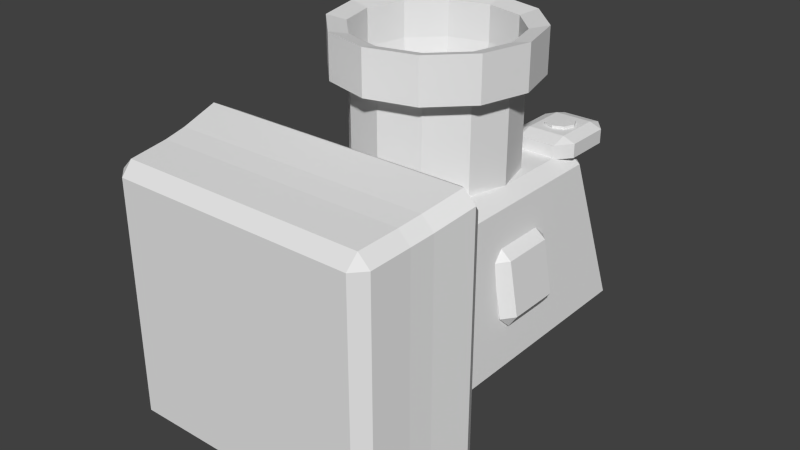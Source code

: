 # Source: bomber.blend  (saved by Blender 2.68.0; exported with 4.5.12 LTS)
import bpy
from mathutils import Matrix  # noqa: F401  (used for matrix-valued properties, if any)

bpy.ops.wm.read_factory_settings(use_empty=True)
scene = bpy.context.scene
scene.name = 'Scene'

# ---- collections
col_collection_1 = bpy.data.collections.new('Collection 1'); scene.collection.children.link(col_collection_1)

# ---- materials (node trees are filled in below, after node groups)
mat_nonerobot2 = bpy.data.materials.new('Nonerobot2')
mat_nonerobot2.alpha_threshold = 0.0
mat_nonerobot2.use_transparent_shadow = False
mat_nonerobot2.roughness = 0.5
mat_nonerobot2.line_color = (0.0, 0.0, 0.0, 1.0)

# ---- material node trees

# ---- world
world_world = bpy.data.worlds.new('World'); scene.world = world_world
world_world.color = (0.05088, 0.05088, 0.05088)
world_world.use_sun_shadow = False
world_world.sun_shadow_jitter_overblur = 0.0
world_world.cycles.sampling_method = 'MANUAL'
world_world.cycles.sample_map_resolution = 256
world_world.light_settings.distance = 5.0

# ---- meshes
me_cylinder = bpy.data.meshes.new('Cylinder')
me_cylinder.from_pydata([(-0.009732, 0.05, 0.223), (-0.009732, 0.05, 0.211), (-0.04509, 0.03536, 0.223), (-0.04509, 0.03536, 0.211), (-0.05973, 0.0, 0.223), (-0.05973, 0.0, 0.211), (-0.04509, -0.03536, 0.223), (-0.04509, -0.03536, 0.211), (-0.009732, -0.05, 0.223), (-0.009732, -0.05, 0.211), (0.02562, -0.03536, 0.223), (0.02562, -0.03536, 0.211), (0.04027, 0.0, 0.223), (0.04027, 0.0, 0.211), (0.02562, 0.03536, 0.223), (0.02562, 0.03536, 0.211), (-0.4097, 0.05, 0.223), (-0.4097, 0.05, 0.211), (-0.4451, 0.03536, 0.223), (-0.4451, 0.03536, 0.211), (-0.4597, 0.0, 0.223), (-0.4597, 0.0, 0.211), (-0.4451, -0.03536, 0.223), (-0.4451, -0.03536, 0.211), (-0.4097, -0.05, 0.223), (-0.4097, -0.05, 0.211), (-0.3744, -0.03536, 0.223), (-0.3744, -0.03536, 0.211), (-0.3597, 0.0, 0.223), (-0.3597, 0.0, 0.211), (-0.3744, 0.03536, 0.223), (-0.3744, 0.03536, 0.211), (-0.3057, -0.08036, 0.1976), (-0.3473, -0.08036, 0.2132), (-0.3473, -0.1324, 0.1976), (-0.3057, 0.07564, 0.1976), (-0.3473, 0.1276, 0.1976), (-0.3473, 0.07564, 0.2132), (-0.4721, 0.1276, 0.1976), (-0.5137, 0.07564, 0.1976), (-0.4721, 0.07564, 0.2132), (-0.5137, -0.08036, 0.1976), (-0.4721, -0.1324, 0.1976), (-0.4721, -0.08036, 0.2132), (-0.3473, -0.1324, 0.1508), (-0.3473, -0.08036, 0.1352), (-0.3057, -0.08036, 0.1508), (-0.3057, 0.07564, 0.1508), (-0.3473, 0.07564, 0.1352), (-0.3473, 0.1276, 0.1508), (-0.4721, 0.1276, 0.1508), (-0.4721, 0.07564, 0.1352), (-0.5137, 0.07564, 0.1508), (-0.5137, -0.08036, 0.1508), (-0.4721, -0.08036, 0.1352), (-0.4721, -0.1324, 0.1508), (0.09427, -0.08036, 0.1976), (0.05267, -0.08036, 0.2132), (0.05267, -0.1324, 0.1976), (0.09427, 0.07564, 0.1976), (0.05267, 0.1276, 0.1976), (0.05267, 0.07564, 0.2132), (-0.07213, 0.1276, 0.1976), (-0.1137, 0.07564, 0.1976), (-0.07213, 0.07564, 0.2132), (-0.1137, -0.08036, 0.1976), (-0.07213, -0.1324, 0.1976), (-0.07213, -0.08036, 0.2132), (0.05267, -0.1324, 0.1508), (0.05267, -0.08036, 0.1352), (0.09427, -0.08036, 0.1508), (0.09427, 0.07564, 0.1508), (0.05267, 0.07564, 0.1352), (0.05267, 0.1276, 0.1508), (-0.07213, 0.1276, 0.1508), (-0.07213, 0.07564, 0.1352), (-0.1137, 0.07564, 0.1508), (-0.1137, -0.08036, 0.1508), (-0.07213, -0.08036, 0.1352), (-0.07213, -0.1324, 0.1508), (-0.2097, -0.1241, 0.004343), (-0.3417, -0.1594, 0.004343), (-0.4383, -0.256, 0.004343), (-0.4737, -0.388, 0.004343), (-0.4383, -0.5199, 0.004343), (-0.3417, -0.6165, 0.004343), (-0.2097, -0.6519, 0.004343), (-0.07777, -0.6165, 0.004343), (0.01883, -0.5199, 0.004343), (0.05419, -0.388, 0.004343), (0.01883, -0.256, 0.004343), (-0.07777, -0.1594, 0.004343), (-0.2097, -0.1241, 0.5878), (-0.3417, -0.1594, 0.5878), (-0.4383, -0.256, 0.5878), (-0.4737, -0.388, 0.5878), (-0.4383, -0.5199, 0.5878), (-0.3417, -0.6165, 0.5878), (-0.2097, -0.6519, 0.5878), (-0.07777, -0.6165, 0.5878), (0.01883, -0.5199, 0.5878), (0.05419, -0.388, 0.5878), (0.01883, -0.256, 0.5878), (-0.07777, -0.1594, 0.5878), (-0.2097, -0.1241, 0.4696), (-0.3417, -0.1594, 0.4696), (-0.4383, -0.256, 0.4696), (-0.4737, -0.388, 0.4696), (-0.4383, -0.5199, 0.4696), (-0.3417, -0.6165, 0.4696), (-0.2097, -0.6519, 0.4696), (-0.07777, -0.6165, 0.4696), (0.01883, -0.5199, 0.4696), (0.05419, -0.388, 0.4696), (0.01883, -0.256, 0.4696), (-0.07777, -0.1594, 0.4696), (-0.2097, -0.06295, 0.6015), (-0.3722, -0.1065, 0.6015), (-0.4912, -0.2255, 0.6015), (-0.5348, -0.388, 0.6015), (-0.4912, -0.5505, 0.6015), (-0.3722, -0.6695, 0.6015), (-0.2097, -0.713, 0.6015), (-0.04722, -0.6695, 0.6015), (0.07175, -0.5505, 0.6015), (0.1153, -0.388, 0.6015), (0.07175, -0.2255, 0.6015), (-0.04722, -0.1065, 0.6015), (-0.2097, -0.06295, 0.4559), (-0.3722, -0.1065, 0.4559), (-0.4912, -0.2255, 0.4559), (-0.5348, -0.388, 0.4559), (-0.4912, -0.5505, 0.4559), (-0.3722, -0.6695, 0.4559), (-0.2097, -0.713, 0.4559), (-0.04722, -0.6695, 0.4559), (0.07175, -0.5505, 0.4559), (0.1153, -0.388, 0.4559), (0.07175, -0.2255, 0.4559), (-0.04722, -0.1065, 0.4559), (-0.6153, -1.23, -0.4835), (-0.6568, -1.192, -0.489), (-0.6184, -1.192, -0.5277), (-0.6153, -1.23, 0.2813), (-0.6184, -1.192, 0.323), (-0.6568, -1.192, 0.2846), (-0.6296, -1.062, 0.3349), (-0.6391, -0.9863, 0.3461), (-0.6779, -0.986, 0.3071), (-0.668, -1.062, 0.2965), (-0.6779, -0.986, -0.5234), (-0.6391, -0.9864, -0.5625), (-0.6296, -1.061, -0.5482), (-0.668, -1.062, -0.5094), (0.1989, -1.192, -0.5277), (0.2373, -1.192, -0.489), (0.1958, -1.23, -0.4835), (0.1958, -1.23, 0.2813), (0.2373, -1.192, 0.2846), (0.1989, -1.192, 0.323), (0.2101, -1.062, 0.3349), (0.2485, -1.062, 0.2965), (0.2585, -0.986, 0.3071), (0.2196, -0.9863, 0.3461), (0.2196, -0.9864, -0.5625), (0.2585, -0.986, -0.5234), (0.2485, -1.062, -0.5094), (0.2102, -1.061, -0.5482), (-0.5523, -0.7545, 0.1764), (-0.5001, -0.7547, 0.2289), (-0.4783, -0.7408, 0.155), (-0.4783, -0.7408, -0.3734), (-0.5, -0.7547, -0.4473), (-0.5523, -0.7545, -0.3949), (0.08063, -0.7547, 0.2289), (0.1328, -0.7545, 0.1764), (0.05883, -0.7408, 0.155), (0.05883, -0.7408, -0.3734), (0.1328, -0.7545, -0.3949), (0.08058, -0.7547, -0.4473), (-0.5369, -0.7503, -0.3684), (-0.5754, -0.7118, -0.3684), (-0.5419, -0.7073, -0.4064), (-0.4769, -0.8121, 0.118), (-0.4725, -0.7787, 0.156), (-0.5154, -0.7736, 0.118), (-0.4725, -0.05198, 0.156), (-0.4768, -0.004702, 0.1188), (-0.5154, -0.04385, 0.118), (-0.537, 0.1138, -0.3692), (-0.5419, 0.08461, -0.4064), (-0.5754, 0.07429, -0.3684), (0.1224, -0.7073, -0.4064), (0.156, -0.7118, -0.3684), (0.1174, -0.7503, -0.3684), (0.05739, -0.8121, 0.118), (0.09593, -0.7736, 0.118), (0.053, -0.7787, 0.156), (0.053, -0.05198, 0.156), (0.09593, -0.04385, 0.118), (0.05731, -0.004702, 0.1188), (0.1175, 0.1138, -0.3692), (0.156, 0.07429, -0.3684), (0.1224, 0.08461, -0.4064), (0.2822, -0.8522, 0.335), (0.2531, -0.8008, 0.2948), (0.1999, -0.8006, 0.3462), (0.2434, -0.8519, 0.3741), (-0.6194, -0.8006, 0.3462), (-0.6726, -0.8008, 0.2948), (-0.7016, -0.8522, 0.335), (-0.6629, -0.8519, 0.3741), (0.2002, -0.8006, -0.5654), (0.2531, -0.8008, -0.5138), (0.2822, -0.8522, -0.5535), (0.2434, -0.8518, -0.5927), (-0.7016, -0.8522, -0.5535), (-0.6726, -0.8008, -0.5138), (-0.6196, -0.8006, -0.5654), (-0.6629, -0.8518, -0.5927), (0.1039, -0.477, 0.007047), (0.07285, -0.4723, -0.03726), (0.1102, -0.5155, -0.03068), (0.1039, -0.2991, 0.007047), (0.1102, -0.2605, -0.03068), (0.07285, -0.2938, -0.03726), (0.1412, -0.2605, -0.2065), (0.1038, -0.2938, -0.2131), (0.1412, -0.5155, -0.2065), (0.1038, -0.4723, -0.2131), (0.1108, -0.5156, -0.03057), (0.1482, -0.4823, -0.02398), (0.1482, -0.3038, -0.02398), (0.1108, -0.2606, -0.03057), (0.1418, -0.2606, -0.2064), (0.1792, -0.3038, -0.1998), (0.1482, -0.2991, -0.2441), (0.1482, -0.477, -0.2441), (0.1792, -0.4823, -0.1998), (0.1418, -0.5156, -0.2064), (-0.5233, -0.4823, 0.007047), (-0.5677, -0.4823, -0.02398), (-0.53, -0.5205, -0.03062), (-0.5233, -0.3038, 0.007047), (-0.53, -0.2655, -0.03062), (-0.5677, -0.3038, -0.02398), (-0.561, -0.2655, -0.2064), (-0.5676, -0.3038, -0.2441), (-0.5986, -0.3038, -0.1998), (-0.561, -0.5205, -0.2064), (-0.5986, -0.4823, -0.1998), (-0.4923, -0.4823, -0.03726), (-0.4923, -0.3038, -0.03726), (-0.5233, -0.3038, -0.2131), (-0.5676, -0.4823, -0.2441), (-0.5233, -0.4823, -0.2131), (-0.2097, -0.1504, 0.2696), (-0.3285, -0.1823, 0.2696), (-0.4154, -0.2692, 0.2696), (-0.4473, -0.388, 0.2696), (-0.4154, -0.5067, 0.2696), (-0.3285, -0.5937, 0.2696), (-0.2097, -0.6255, 0.2696), (-0.09097, -0.5937, 0.2696), (-0.004023, -0.5067, 0.2696), (0.0278, -0.388, 0.2696), (-0.004023, -0.2692, 0.2696), (-0.09097, -0.1823, 0.2696)], [], [(58, 66, 79, 68), (34, 42, 55, 44), (41, 39, 52, 53), (174, 206, 205, 175), (38, 36, 49, 50), (211, 147, 163, 207), (23, 22, 20, 21), (232, 231, 238, 235), (87, 111, 110, 86), (247, 254, 250, 248), (30, 31, 17, 16), (165, 214, 204, 162), (11, 10, 8, 9), (142, 152, 167, 154), (252, 251, 255, 253), (39, 41, 43, 40), (171, 177, 179, 172), (83, 107, 106, 82), (126, 127, 103, 102), (81, 105, 104, 80), (86, 110, 109, 85), (7, 6, 4, 5), (226, 224, 233, 234), (183, 180, 194, 195), (178, 213, 212, 179), (179, 212, 218), (179, 218, 172), (217, 209, 168), (217, 168, 173), (206, 174, 169), (206, 169, 208), (146, 144, 159, 160), (62, 60, 73, 74), (14, 15, 1, 0), (158, 155, 166, 161), (188, 191, 181, 185), (119, 120, 96, 95), (178, 175, 205), (178, 205, 213), (140, 143, 145, 141), (248, 250, 241, 245), (32, 35, 37, 33), (121, 122, 98, 97), (88, 112, 111, 87), (19, 18, 16, 17), (122, 123, 99, 98), (48, 45, 54, 51), (127, 116, 92, 103), (120, 121, 97, 96), (136, 124, 123, 135), (65, 63, 76, 77), (189, 187, 200, 201), (64, 67, 57, 61), (84, 108, 107, 83), (131, 119, 118, 130), (182, 190, 203, 192), (227, 229, 221, 225), (151, 219, 215, 164), (216, 150, 148, 210), (220, 223, 225, 221), (59, 56, 70, 71), (27, 26, 24, 25), (177, 176, 175, 178), (90, 114, 113, 89), (116, 117, 93, 92), (170, 171, 173, 168), (125, 126, 102, 101), (168, 169, 170), (171, 172, 173), (174, 175, 176), (177, 178, 179), (246, 247, 248), (115, 91, 80, 104), (168, 209, 208, 169), (72, 69, 78, 75), (244, 246, 248, 245), (222, 228, 239, 230), (169, 174, 176, 170), (186, 184, 197, 198), (172, 218, 217, 173), (196, 193, 202, 199), (124, 125, 101, 100), (143, 140, 156, 157), (233, 224, 223), (3, 2, 0, 1), (35, 32, 46, 47), (46, 32, 34, 44), (35, 47, 49, 36), (27, 23, 21, 29), (3, 1, 15), (3, 15, 5), (210, 211, 208, 209), (11, 7, 5), (11, 9, 7), (13, 12, 10, 11), (0, 2, 14), (2, 4, 14), (214, 215, 212, 213), (6, 10, 12), (6, 8, 10), (214, 165, 164, 215), (129, 117, 116, 128), (266, 265, 113, 114), (19, 17, 31), (139, 138, 114, 115), (134, 133, 109, 110), (27, 25, 23), (259, 258, 106, 107), (16, 18, 30), (18, 20, 30), (153, 141, 145, 149), (22, 26, 28), (22, 24, 26), (32, 33, 34), (35, 36, 37), (38, 39, 40), (41, 42, 43), (44, 45, 46), (47, 48, 49), (50, 51, 52), (53, 54, 55), (56, 57, 58), (59, 60, 61), (62, 63, 64), (65, 66, 67), (68, 69, 70), (71, 72, 73), (74, 75, 76), (77, 78, 79), (152, 153, 150, 151), (44, 55, 54, 45), (254, 247, 253, 255), (20, 22, 28, 30), (21, 20, 18, 19), (218, 219, 216, 217), (106, 94, 95, 107), (130, 129, 105, 106), (265, 264, 112, 113), (63, 65, 67, 64), (157, 156, 155, 158), (152, 142, 141, 153), (31, 30, 28, 29), (154, 167, 166, 155), (190, 182, 181, 191), (31, 29, 21, 19), (198, 197, 196, 199), (110, 109, 97, 98), (258, 257, 105, 106), (186, 198, 200, 187), (104, 92, 93, 105), (228, 222, 221, 229), (70, 56, 58, 68), (40, 43, 33, 37), (131, 130, 106, 107), (135, 134, 110, 111), (81, 80, 91), (81, 91, 82), (224, 226, 227, 225), (213, 205, 204, 214), (146, 160, 163, 147), (88, 87, 85), (87, 86, 85), (109, 108, 96, 97), (5, 4, 2, 3), (13, 11, 5, 15), (29, 28, 26, 27), (151, 164, 167, 152), (267, 266, 114, 115), (138, 137, 113, 114), (234, 233, 232, 235), (147, 211, 210, 148), (153, 149, 148, 150), (143, 157, 159, 144), (137, 125, 124, 136), (150, 216, 219, 151), (88, 85, 84, 89), (171, 170, 176, 177), (128, 116, 127, 139), (134, 122, 121, 133), (74, 73, 72, 75), (195, 194, 193, 196), (15, 14, 12, 13), (113, 112, 100, 101), (211, 207, 206, 208), (156, 140, 142, 154), (56, 59, 61, 57), (118, 119, 95, 94), (201, 200, 199, 202), (130, 118, 117, 129), (260, 261, 264, 265), (108, 107, 95, 96), (264, 263, 111, 112), (206, 207, 204, 205), (47, 46, 45, 48), (230, 239, 238, 231), (140, 141, 142), (143, 144, 145), (262, 261, 109, 110), (117, 118, 94, 93), (154, 155, 156), (157, 158, 159), (71, 70, 69, 72), (162, 163, 160, 161), (180, 181, 182), (183, 184, 185), (186, 187, 188), (189, 190, 191), (192, 193, 194), (195, 196, 197), (198, 199, 200), (201, 202, 203), (236, 237, 229, 227), (66, 58, 57, 67), (260, 259, 107, 108), (82, 106, 105, 81), (220, 221, 222), (223, 224, 225), (234, 235, 236), (237, 238, 239), (240, 241, 242), (243, 244, 245), (60, 62, 64, 61), (77, 76, 75, 78), (25, 24, 22, 23), (249, 242, 241, 250), (89, 84, 83, 90), (183, 195, 197, 184), (187, 189, 191, 188), (218, 212, 215, 219), (42, 34, 33, 43), (144, 146, 149, 145), (36, 38, 40, 37), (189, 201, 203, 190), (132, 120, 119, 131), (138, 126, 125, 137), (257, 256, 104, 105), (160, 159, 158, 161), (166, 167, 164, 165), (207, 163, 162, 204), (194, 180, 182, 192), (129, 128, 104, 105), (165, 162, 161, 166), (135, 123, 122, 134), (111, 99, 100, 112), (139, 127, 126, 138), (132, 131, 107, 108), (256, 267, 115, 104), (68, 79, 78, 69), (136, 135, 111, 112), (148, 149, 146, 147), (123, 124, 100, 99), (243, 240, 251, 252), (237, 236, 235, 238), (59, 71, 73, 60), (50, 49, 48, 51), (133, 121, 120, 132), (4, 6, 12, 14), (246, 244, 252, 253), (263, 262, 110, 111), (226, 236, 227), (237, 228, 229), (230, 231, 220), (223, 232, 233), (254, 249, 250), (242, 251, 240), (243, 252, 244), (246, 253, 247), (254, 255, 249), (85, 109, 108, 84), (222, 230, 220), (236, 226, 234), (239, 228, 237), (261, 260, 108, 109), (41, 53, 55, 42), (9, 8, 6, 7), (89, 113, 112, 88), (192, 203, 202, 193), (180, 183, 185, 181), (106, 105, 93, 94), (115, 114, 102, 103), (133, 132, 108, 109), (110, 98, 99, 111), (184, 186, 188, 185), (65, 77, 79, 66), (62, 74, 76, 63), (259, 260, 265, 266), (240, 243, 245, 241), (223, 220, 231, 232), (53, 52, 51, 54), (91, 115, 114, 90), (258, 259, 266, 267), (128, 139, 115, 104), (137, 136, 112, 113), (242, 249, 255, 251), (115, 103, 92, 104), (216, 210, 209, 217), (267, 256, 257), (267, 257, 258), (38, 50, 52, 39), (114, 113, 101, 102), (90, 83, 82, 91), (261, 263, 264), (261, 262, 263)])
_uv = me_cylinder.uv_layers.new(name='UVMap')
_uv.uv.foreach_set('vector', [0.2641, 0.8879, 0.2851, 0.8879, 0.2853, 0.9536, 0.2643, 0.9537, 0.3086, 0.7778, 0.3296, 0.7777, 0.3298, 0.8434, 0.3088, 0.8435, 0.4547, 0.9536, 0.4284, 0.9537, 0.4282, 0.8879, 0.4545, 0.8878, 0.5981, 0.5747, 0.6146, 0.5913, 0.6075, 0.5988, 0.5908, 0.582, 0.3305, 0.7778, 0.3515, 0.7777, 0.3517, 0.8434, 0.3307, 0.8435, 0.8241, 0.7258, 0.8429, 0.7288, 0.8428, 0.8484, 0.8241, 0.8519, 0.4309, 0.7326, 0.4309, 0.7494, 0.425, 0.7495, 0.4249, 0.7326, 0.6736, 0.9269, 0.6737, 0.9517, 0.6504, 0.9523, 0.6504, 0.9274, 0.6051, 0.8492, 0.6053, 0.9141, 0.587, 0.9141, 0.5868, 0.8492, 0.9634, 0.474, 0.9633, 0.4989, 0.9569, 0.4989, 0.957, 0.474, 0.3827, 0.7446, 0.3828, 0.7615, 0.3768, 0.7615, 0.3768, 0.7446, 0.7798, 0.9241, 0.7613, 0.9298, 0.7551, 0.8234, 0.774, 0.8246, 0.4434, 0.7326, 0.4434, 0.7495, 0.4374, 0.7495, 0.4374, 0.7326, 0.02577, 0.6677, 0.05341, 0.6647, 0.05339, 0.8141, 0.02576, 0.8131, 0.9676, 0.7251, 0.9676, 0.75, 0.9487, 0.751, 0.9487, 0.7261, 0.4284, 0.9537, 0.4547, 0.9536, 0.4548, 0.9755, 0.4285, 0.9756, 0.5138, 0.497, 0.5141, 0.5719, 0.5038, 0.575, 0.5036, 0.494, 0.502, 0.6764, 0.5018, 0.6116, 0.5203, 0.6118, 0.5205, 0.6766, 0.8085, 0.7521, 0.8086, 0.7756, 0.8003, 0.7734, 0.8002, 0.7544, 0.4835, 0.7506, 0.4837, 0.6857, 0.5021, 0.6858, 0.5019, 0.7507, 0.5868, 0.8492, 0.587, 0.9141, 0.5685, 0.9142, 0.5683, 0.8493, 0.3828, 0.762, 0.3827, 0.7789, 0.3768, 0.7789, 0.3768, 0.762, 0.7263, 0.8462, 0.7263, 0.8214, 0.7264, 0.8214, 0.7264, 0.8462, 0.7071, 0.8192, 0.6393, 0.8274, 0.6396, 0.7362, 0.7073, 0.7447, 0.5111, 0.5823, 0.4947, 0.5991, 0.4875, 0.5918, 0.5038, 0.575, 0.5038, 0.575, 0.4875, 0.5918, 0.4872, 0.4774, 0.5038, 0.575, 0.4872, 0.4774, 0.5036, 0.494, 0.4943, 0.47, 0.6071, 0.4697, 0.5905, 0.4865, 0.4943, 0.47, 0.5905, 0.4865, 0.5108, 0.4867, 0.6146, 0.5913, 0.5981, 0.5747, 0.5978, 0.4937, 0.6146, 0.5913, 0.5978, 0.4937, 0.6143, 0.4771, 0.05321, 0.4754, 0.02596, 0.4732, 0.02602, 0.3026, 0.05327, 0.3001, 0.2641, 0.7778, 0.2851, 0.7777, 0.2853, 0.8435, 0.2643, 0.8435, 0.463, 0.7851, 0.4631, 0.802, 0.4571, 0.802, 0.4571, 0.7851, 0.02477, 0.9721, 0.02451, 0.8328, 0.05184, 0.8289, 0.05212, 0.974, 0.5457, 0.6334, 0.6131, 0.6171, 0.6128, 0.7268, 0.5455, 0.7351, 0.7328, 0.7958, 0.7211, 0.7755, 0.7292, 0.7734, 0.7387, 0.7899, 0.5111, 0.5823, 0.5908, 0.582, 0.6075, 0.5988, 0.5111, 0.5823, 0.6075, 0.5988, 0.4947, 0.5991, 0.6335, 0.5848, 0.7401, 0.5845, 0.7407, 0.5903, 0.6328, 0.5907, 0.957, 0.474, 0.9569, 0.4989, 0.9326, 0.4988, 0.9327, 0.4739, 0.3394, 0.9537, 0.3657, 0.9536, 0.3657, 0.9755, 0.3394, 0.9756, 0.721, 0.752, 0.7328, 0.7317, 0.7387, 0.7378, 0.7292, 0.7543, 0.6185, 0.8493, 0.6187, 0.9142, 0.6053, 0.9141, 0.6051, 0.8492, 0.3709, 0.7615, 0.3708, 0.7446, 0.3768, 0.7446, 0.3768, 0.7615, 0.7328, 0.7317, 0.7531, 0.72, 0.7552, 0.7284, 0.7387, 0.7378, 0.3744, 0.8391, 0.3744, 0.8654, 0.3534, 0.8654, 0.3533, 0.8391, 0.8086, 0.7756, 0.7969, 0.7959, 0.7907, 0.7899, 0.8003, 0.7734, 0.7211, 0.7755, 0.721, 0.752, 0.7292, 0.7543, 0.7292, 0.7734, 0.9416, 0.5197, 0.9619, 0.5196, 0.9618, 0.536, 0.9415, 0.5361, 0.4102, 0.9536, 0.3839, 0.9537, 0.3837, 0.8879, 0.41, 0.8878, 0.55, 0.7441, 0.6184, 0.7524, 0.6187, 0.8269, 0.5503, 0.8354, 0.4196, 0.8654, 0.4195, 0.8391, 0.4405, 0.8391, 0.4406, 0.8654, 0.4837, 0.6767, 0.4835, 0.6119, 0.5018, 0.6116, 0.502, 0.6764, 0.9476, 0.6723, 0.9678, 0.672, 0.9678, 0.6947, 0.9475, 0.695, 0.7127, 0.6053, 0.7125, 0.7155, 0.6338, 0.7188, 0.634, 0.6086, 0.9243, 0.6483, 0.8994, 0.6482, 0.8994, 0.6235, 0.9243, 0.6236, 0.9112, 0.8296, 0.8924, 0.8349, 0.8866, 0.7275, 0.9057, 0.7279, 0.8807, 0.5924, 0.8621, 0.5885, 0.8617, 0.4728, 0.8803, 0.4687, 0.8988, 0.6175, 0.9236, 0.6176, 0.9243, 0.6236, 0.8994, 0.6235, 0.3211, 0.9536, 0.2948, 0.9537, 0.2946, 0.8879, 0.3209, 0.8878, 0.4012, 0.7495, 0.4012, 0.7326, 0.4071, 0.7326, 0.4072, 0.7495, 0.5141, 0.5719, 0.5877, 0.5717, 0.5908, 0.582, 0.5111, 0.5823, 0.8964, 0.5951, 0.8963, 0.5392, 0.9143, 0.5423, 0.9144, 0.5982, 0.7969, 0.7959, 0.7766, 0.8076, 0.7743, 0.7994, 0.7907, 0.7899, 0.5875, 0.4968, 0.5138, 0.497, 0.5108, 0.4867, 0.5905, 0.4865, 0.7968, 0.7318, 0.8085, 0.7521, 0.8002, 0.7544, 0.7907, 0.7379, 0.5905, 0.4865, 0.5978, 0.4937, 0.5875, 0.4968, 0.5138, 0.497, 0.5036, 0.494, 0.5108, 0.4867, 0.5981, 0.5747, 0.5908, 0.582, 0.5877, 0.5717, 0.5141, 0.5719, 0.5111, 0.5823, 0.5038, 0.575, 0.9582, 0.4687, 0.9634, 0.474, 0.957, 0.474, 0.5205, 0.6858, 0.5203, 0.7507, 0.5019, 0.7507, 0.5021, 0.6858, 0.5905, 0.4865, 0.6071, 0.4697, 0.6143, 0.4771, 0.5978, 0.4937, 0.396, 0.8391, 0.3961, 0.8654, 0.375, 0.8654, 0.3749, 0.8391, 0.7264, 0.9286, 0.7264, 0.9037, 0.7317, 0.9038, 0.7317, 0.9287, 0.6332, 0.871, 0.6375, 0.8464, 0.6375, 0.8465, 0.6333, 0.871, 0.5978, 0.4937, 0.5981, 0.5747, 0.5877, 0.5717, 0.5875, 0.4968, 0.7273, 0.705, 0.7274, 0.6037, 0.8005, 0.6037, 0.8005, 0.7051, 0.5036, 0.494, 0.4872, 0.4774, 0.4943, 0.47, 0.5108, 0.4867, 0.817, 0.585, 0.7544, 0.5781, 0.7544, 0.4687, 0.817, 0.4834, 0.7765, 0.7201, 0.7968, 0.7318, 0.7907, 0.7379, 0.7742, 0.7284, 0.7401, 0.5845, 0.6335, 0.5848, 0.6331, 0.4717, 0.7398, 0.4714, 0.7264, 0.8214, 0.7263, 0.8214, 0.7264, 0.8159, 0.4512, 0.802, 0.4511, 0.7851, 0.4571, 0.7851, 0.4571, 0.802, 0.3657, 0.9536, 0.3394, 0.9537, 0.3392, 0.8879, 0.3655, 0.8878, 0.3392, 0.8879, 0.3394, 0.9537, 0.3306, 0.9537, 0.3304, 0.8879, 0.3657, 0.9536, 0.3655, 0.8878, 0.3742, 0.8878, 0.3744, 0.9535, 0.4338, 0.7887, 0.4292, 0.7997, 0.4228, 0.7997, 0.4292, 0.7841, 0.4009, 0.7771, 0.3963, 0.7726, 0.3963, 0.7661, 0.4009, 0.7771, 0.3963, 0.7661, 0.4073, 0.7771, 0.6128, 0.4656, 0.6183, 0.471, 0.6143, 0.4771, 0.6071, 0.4697, 0.4073, 0.7615, 0.4119, 0.7726, 0.4073, 0.7771, 0.4073, 0.7615, 0.4119, 0.7661, 0.4119, 0.7726, 0.4559, 0.7329, 0.456, 0.7498, 0.45, 0.7498, 0.45, 0.733, 0.429, 0.7615, 0.4335, 0.7661, 0.4225, 0.7615, 0.4335, 0.7661, 0.4335, 0.7726, 0.4225, 0.7615, 0.4893, 0.6032, 0.4838, 0.5978, 0.4875, 0.5918, 0.4947, 0.5991, 0.429, 0.7771, 0.4179, 0.7726, 0.4179, 0.7661, 0.429, 0.7771, 0.4225, 0.7771, 0.4179, 0.7726, 0.8867, 0.72, 0.9057, 0.7204, 0.9057, 0.7279, 0.8866, 0.7275, 0.949, 0.7727, 0.9693, 0.7728, 0.969, 0.7955, 0.9487, 0.7954, 0.9384, 0.6633, 0.9385, 0.6798, 0.9109, 0.6797, 0.9107, 0.6613, 0.4182, 0.7951, 0.4182, 0.7887, 0.4228, 0.7841, 0.8193, 0.7022, 0.8091, 0.6835, 0.8153, 0.6802, 0.8235, 0.6954, 0.8573, 0.6236, 0.8749, 0.633, 0.8687, 0.6392, 0.8545, 0.6315, 0.4338, 0.7887, 0.4338, 0.7951, 0.4292, 0.7997, 0.9291, 0.8821, 0.9291, 0.899, 0.9034, 0.8981, 0.9034, 0.8793, 0.4102, 0.7894, 0.4102, 0.7958, 0.4057, 0.7848, 0.4102, 0.7958, 0.4057, 0.8004, 0.4057, 0.7848, 0.05332, 0.6539, 0.02608, 0.6499, 0.02559, 0.4882, 0.05281, 0.4855, 0.3992, 0.8004, 0.3947, 0.7894, 0.3992, 0.7848, 0.3992, 0.8004, 0.3947, 0.7958, 0.3947, 0.7894, 0.3394, 0.9537, 0.3394, 0.9756, 0.3306, 0.9537, 0.3657, 0.9536, 0.3744, 0.9535, 0.3657, 0.9755, 0.4197, 0.9537, 0.4284, 0.9537, 0.4285, 0.9756, 0.4547, 0.9536, 0.4635, 0.9535, 0.4548, 0.9755, 0.3304, 0.8879, 0.3391, 0.866, 0.3392, 0.8879, 0.3655, 0.8878, 0.3654, 0.8659, 0.3742, 0.8878, 0.4195, 0.8879, 0.4282, 0.866, 0.4282, 0.8879, 0.4545, 0.8878, 0.4545, 0.8659, 0.4633, 0.8878, 0.2948, 0.9537, 0.2949, 0.9756, 0.2861, 0.9537, 0.3211, 0.9536, 0.3299, 0.9535, 0.3212, 0.9755, 0.3751, 0.9537, 0.3839, 0.9537, 0.384, 0.9756, 0.4102, 0.9536, 0.419, 0.9535, 0.4103, 0.9755, 0.2859, 0.8879, 0.2946, 0.866, 0.2946, 0.8879, 0.3209, 0.8878, 0.3209, 0.8659, 0.3297, 0.8878, 0.3749, 0.8879, 0.3836, 0.866, 0.3837, 0.8879, 0.41, 0.8878, 0.4099, 0.8659, 0.4188, 0.8878, 0.8516, 0.5923, 0.8515, 0.5866, 0.8621, 0.5885, 0.8621, 0.5942, 0.3088, 0.8435, 0.3298, 0.8434, 0.3299, 0.8654, 0.3089, 0.8654, 0.7317, 0.8654, 0.7317, 0.8903, 0.7242, 0.8903, 0.7242, 0.8654, 0.4057, 0.8004, 0.3992, 0.8004, 0.3992, 0.7848, 0.4057, 0.7848, 0.4249, 0.7326, 0.425, 0.7495, 0.419, 0.7495, 0.419, 0.7326, 0.4872, 0.4774, 0.4835, 0.4714, 0.4889, 0.466, 0.4943, 0.47, 0.9034, 0.8981, 0.8893, 0.8967, 0.8893, 0.8779, 0.9034, 0.8793, 0.8748, 0.6958, 0.8572, 0.7093, 0.8543, 0.7011, 0.8686, 0.6902, 0.9385, 0.6798, 0.9383, 0.6964, 0.9106, 0.6981, 0.9109, 0.6797, 0.3839, 0.9537, 0.4102, 0.9536, 0.4103, 0.9755, 0.384, 0.9756, 0.7398, 0.4714, 0.6331, 0.4717, 0.6324, 0.466, 0.7403, 0.4656, 0.05347, 0.6624, 0.02609, 0.6583, 0.02608, 0.6499, 0.05332, 0.6539, 0.3827, 0.7272, 0.3828, 0.7441, 0.3768, 0.7441, 0.3768, 0.7272, 0.02576, 0.8131, 0.05339, 0.8141, 0.05266, 0.8251, 0.02516, 0.8242, 0.6187, 0.6157, 0.6184, 0.7261, 0.6128, 0.7268, 0.6131, 0.6171, 0.4228, 0.7841, 0.4292, 0.7841, 0.4228, 0.7997, 0.4182, 0.7951, 0.8246, 0.4847, 0.8246, 0.5859, 0.817, 0.585, 0.817, 0.4834, 0.5175, 0.7911, 0.5175, 0.7726, 0.534, 0.7727, 0.534, 0.7911, 0.9291, 0.899, 0.9335, 0.9125, 0.9083, 0.9131, 0.9034, 0.8981, 0.7273, 0.705, 0.8005, 0.7051, 0.8008, 0.7117, 0.7264, 0.7116, 0.5175, 0.8633, 0.534, 0.8633, 0.534, 0.8816, 0.5175, 0.8817, 0.8934, 0.6475, 0.8934, 0.6228, 0.8994, 0.6235, 0.8994, 0.6482, 0.2946, 0.8879, 0.2948, 0.9537, 0.2861, 0.9537, 0.2859, 0.8879, 0.3979, 0.8654, 0.3979, 0.8391, 0.4189, 0.8391, 0.419, 0.8654, 0.885, 0.6747, 0.8748, 0.6958, 0.8686, 0.6902, 0.8769, 0.6731, 0.837, 0.6259, 0.8573, 0.6236, 0.8545, 0.6315, 0.838, 0.6334, 0.6901, 0.9109, 0.6736, 0.9128, 0.6593, 0.9051, 0.6901, 0.9109, 0.6593, 0.9051, 0.7044, 0.8999, 0.7263, 0.8214, 0.7263, 0.8462, 0.721, 0.8462, 0.7211, 0.8213, 0.754, 0.9232, 0.7484, 0.8263, 0.7551, 0.8234, 0.7613, 0.9298, 0.8534, 0.7301, 0.8534, 0.847, 0.8428, 0.8484, 0.8429, 0.7288, 0.6594, 0.8541, 0.6737, 0.8432, 0.7045, 0.8489, 0.6737, 0.8432, 0.6902, 0.8412, 0.7045, 0.8489, 0.5175, 0.7726, 0.5173, 0.7591, 0.5338, 0.7591, 0.534, 0.7727, 0.3768, 0.762, 0.3768, 0.7789, 0.3708, 0.7789, 0.3709, 0.762, 0.4009, 0.7615, 0.4073, 0.7615, 0.4073, 0.7771, 0.3963, 0.7661, 0.3768, 0.7272, 0.3768, 0.7441, 0.3709, 0.7441, 0.3708, 0.7272, 0.9112, 0.8296, 0.9057, 0.7279, 0.9163, 0.7279, 0.9217, 0.8273, 0.4895, 0.8468, 0.4894, 0.8345, 0.5173, 0.8313, 0.5174, 0.8449, 0.8091, 0.6835, 0.8092, 0.6605, 0.8154, 0.6615, 0.8153, 0.6802, 0.7264, 0.8462, 0.7264, 0.8214, 0.7317, 0.8213, 0.7317, 0.8461, 0.8429, 0.7288, 0.8241, 0.7258, 0.8242, 0.72, 0.8428, 0.7231, 0.8515, 0.5866, 0.8511, 0.4744, 0.8617, 0.4728, 0.8621, 0.5885, 0.7401, 0.5845, 0.7398, 0.4714, 0.7457, 0.471, 0.746, 0.585, 0.913, 0.9444, 0.9304, 0.9437, 0.9335, 0.9667, 0.9161, 0.9673, 0.8621, 0.5885, 0.8807, 0.5924, 0.8808, 0.5982, 0.8621, 0.5942, 0.6594, 0.8541, 0.7045, 0.8489, 0.7127, 0.8641, 0.6511, 0.8712, 0.5138, 0.497, 0.5875, 0.4968, 0.5877, 0.5717, 0.5141, 0.5719, 0.9487, 0.7954, 0.969, 0.7955, 0.969, 0.8182, 0.9487, 0.8181, 0.9415, 0.5587, 0.9618, 0.5586, 0.962, 0.5813, 0.9417, 0.5814, 0.2643, 0.8435, 0.2853, 0.8435, 0.2854, 0.8654, 0.2643, 0.8654, 0.7073, 0.7447, 0.6396, 0.7362, 0.6397, 0.7309, 0.7074, 0.7394, 0.4619, 0.7329, 0.4619, 0.7498, 0.456, 0.7498, 0.4559, 0.7329, 0.9109, 0.6797, 0.9106, 0.6981, 0.8941, 0.6981, 0.8944, 0.6796, 0.8241, 0.7258, 0.8241, 0.8519, 0.8169, 0.8456, 0.817, 0.7316, 0.6331, 0.4717, 0.6335, 0.5848, 0.6274, 0.5853, 0.627, 0.4713, 0.2948, 0.9537, 0.3211, 0.9536, 0.3212, 0.9755, 0.2949, 0.9756, 0.7531, 0.8075, 0.7328, 0.7958, 0.7387, 0.7899, 0.7552, 0.7994, 0.5503, 0.8354, 0.6187, 0.8269, 0.6187, 0.8323, 0.5505, 0.8408, 0.9475, 0.695, 0.9678, 0.6947, 0.9672, 0.7114, 0.9469, 0.7117, 0.8169, 0.9008, 0.8169, 0.8837, 0.8575, 0.8603, 0.8723, 0.8689, 0.9083, 0.8617, 0.9034, 0.8793, 0.8893, 0.8779, 0.8942, 0.8603, 0.4892, 0.8196, 0.4895, 0.8075, 0.5174, 0.8094, 0.5171, 0.8228, 0.6146, 0.5913, 0.6187, 0.5974, 0.6132, 0.6028, 0.6075, 0.5988, 0.3655, 0.8878, 0.3392, 0.8879, 0.3391, 0.866, 0.3654, 0.8659, 0.6333, 0.871, 0.6375, 0.8465, 0.6427, 0.8474, 0.6385, 0.8719, 0.6335, 0.5848, 0.6328, 0.5907, 0.6274, 0.5853, 0.7401, 0.5845, 0.746, 0.585, 0.7407, 0.5903, 0.4896, 0.791, 0.4896, 0.7744, 0.5175, 0.7726, 0.5175, 0.7911, 0.7766, 0.8076, 0.7531, 0.8075, 0.7552, 0.7994, 0.7743, 0.7994, 0.9347, 0.7275, 0.9347, 0.7201, 0.9403, 0.7246, 0.8086, 0.8225, 0.803, 0.8252, 0.803, 0.8178, 0.3209, 0.8878, 0.2946, 0.8879, 0.2946, 0.866, 0.3209, 0.8659, 0.774, 0.8246, 0.774, 0.8172, 0.7847, 0.8176, 0.7847, 0.825, 0.6131, 0.7321, 0.6128, 0.7268, 0.6184, 0.7261, 0.7264, 0.599, 0.7274, 0.6037, 0.7211, 0.6044, 0.7273, 0.705, 0.7264, 0.7116, 0.721, 0.7062, 0.6135, 0.6116, 0.6187, 0.6157, 0.6131, 0.6171, 0.634, 0.6086, 0.6272, 0.6078, 0.6318, 0.6023, 0.8198, 0.5907, 0.817, 0.585, 0.8246, 0.5859, 0.8246, 0.4847, 0.817, 0.4834, 0.8198, 0.4783, 0.6316, 0.7225, 0.627, 0.7172, 0.6338, 0.7188, 0.9236, 0.6529, 0.8988, 0.6528, 0.8994, 0.6482, 0.9243, 0.6483, 0.2851, 0.8879, 0.2641, 0.8879, 0.264, 0.866, 0.285, 0.8659, 0.9335, 0.8662, 0.9291, 0.8821, 0.9034, 0.8793, 0.9083, 0.8617, 0.5205, 0.6766, 0.5203, 0.6118, 0.5338, 0.6124, 0.534, 0.6772, 0.8988, 0.6175, 0.8994, 0.6235, 0.8934, 0.6228, 0.7264, 0.8159, 0.7263, 0.8214, 0.7211, 0.8213, 0.6371, 0.9201, 0.6322, 0.9143, 0.6391, 0.9151, 0.6391, 0.8904, 0.6322, 0.8894, 0.6371, 0.8847, 0.4958, 0.9087, 0.4894, 0.9087, 0.4946, 0.9034, 0.4958, 0.9336, 0.4946, 0.939, 0.4894, 0.9336, 0.2851, 0.7777, 0.2641, 0.7778, 0.264, 0.7559, 0.285, 0.7558, 0.41, 0.8878, 0.3837, 0.8879, 0.3836, 0.866, 0.4099, 0.8659, 0.4072, 0.7495, 0.4071, 0.7326, 0.4131, 0.7326, 0.4131, 0.7494, 0.9468, 0.6315, 0.9468, 0.6066, 0.9522, 0.6066, 0.9522, 0.6315, 0.6511, 0.8712, 0.7127, 0.8641, 0.7126, 0.8828, 0.6511, 0.8899, 0.7071, 0.8192, 0.7073, 0.7447, 0.7127, 0.7454, 0.7124, 0.8186, 0.5459, 0.6279, 0.6135, 0.6116, 0.6131, 0.6171, 0.5457, 0.6334, 0.8852, 0.8278, 0.8799, 0.7307, 0.8866, 0.7275, 0.8924, 0.8349, 0.3296, 0.7777, 0.3086, 0.7778, 0.3085, 0.7559, 0.3296, 0.7558, 0.02596, 0.4732, 0.05321, 0.4754, 0.05322, 0.4839, 0.02598, 0.4817, 0.3515, 0.7777, 0.3305, 0.7778, 0.3304, 0.7559, 0.3514, 0.7558, 0.55, 0.7441, 0.5503, 0.8354, 0.5452, 0.8361, 0.5449, 0.7435, 0.947, 0.6496, 0.9672, 0.6494, 0.9678, 0.672, 0.9476, 0.6723, 0.9161, 0.9221, 0.9335, 0.9214, 0.9304, 0.9437, 0.913, 0.9444, 0.4896, 0.8799, 0.4896, 0.8634, 0.5175, 0.8633, 0.5175, 0.8817, 0.05157, 0.985, 0.02422, 0.9831, 0.02477, 0.9721, 0.05212, 0.974, 0.9164, 0.7205, 0.9163, 0.7279, 0.9057, 0.7279, 0.9057, 0.7204, 0.755, 0.8159, 0.774, 0.8172, 0.774, 0.8246, 0.7551, 0.8234, 0.6318, 0.6023, 0.7093, 0.599, 0.7127, 0.6053, 0.634, 0.6086, 0.8572, 0.7093, 0.8368, 0.7117, 0.8378, 0.7031, 0.8543, 0.7011, 0.7798, 0.9241, 0.774, 0.8246, 0.7847, 0.825, 0.7904, 0.9215, 0.9415, 0.5361, 0.9618, 0.536, 0.9618, 0.5586, 0.9415, 0.5587, 0.9099, 0.7117, 0.8934, 0.7116, 0.8941, 0.6981, 0.9106, 0.6981, 0.9487, 0.8181, 0.969, 0.8182, 0.9692, 0.8349, 0.9489, 0.8347, 0.885, 0.6518, 0.885, 0.6747, 0.8769, 0.6731, 0.8769, 0.6544, 0.4896, 0.8634, 0.4895, 0.8468, 0.5174, 0.8449, 0.5175, 0.8633, 0.2643, 0.9537, 0.2853, 0.9536, 0.2854, 0.9755, 0.2643, 0.9756, 0.8194, 0.6395, 0.837, 0.6259, 0.838, 0.6334, 0.8236, 0.6444, 0.8428, 0.7231, 0.8534, 0.7244, 0.8534, 0.7301, 0.8429, 0.7288, 0.7531, 0.72, 0.7765, 0.7201, 0.7742, 0.7284, 0.7552, 0.7284, 0.9751, 0.7251, 0.9751, 0.75, 0.9676, 0.75, 0.9676, 0.7251, 0.6391, 0.8904, 0.6391, 0.9151, 0.6322, 0.9143, 0.6322, 0.8894, 0.3211, 0.9536, 0.3209, 0.8878, 0.3297, 0.8878, 0.3299, 0.9535, 0.3307, 0.8435, 0.3517, 0.8434, 0.3518, 0.8654, 0.3307, 0.8654, 0.9417, 0.5814, 0.962, 0.5813, 0.9622, 0.5981, 0.9419, 0.5982, 0.4335, 0.7726, 0.429, 0.7771, 0.4179, 0.7661, 0.4225, 0.7615, 0.7264, 0.9037, 0.7264, 0.9286, 0.7211, 0.9287, 0.7211, 0.9038, 0.4895, 0.8075, 0.4896, 0.791, 0.5175, 0.7911, 0.5174, 0.8094, 0.7263, 0.8462, 0.7264, 0.8515, 0.721, 0.8462, 0.6383, 0.8412, 0.6375, 0.8464, 0.6322, 0.8456, 0.6755, 0.9566, 0.6737, 0.9517, 0.6805, 0.9512, 0.6805, 0.9264, 0.6736, 0.9269, 0.6755, 0.9211, 0.9633, 0.4989, 0.9581, 0.5043, 0.9569, 0.4989, 0.9711, 0.7555, 0.9676, 0.75, 0.9751, 0.75, 0.9751, 0.7251, 0.9676, 0.7251, 0.971, 0.72, 0.7282, 0.8953, 0.7242, 0.8903, 0.7317, 0.8903, 0.7317, 0.8654, 0.7242, 0.8654, 0.7281, 0.8599, 0.5683, 0.8493, 0.5685, 0.9142, 0.5549, 0.9143, 0.5547, 0.8495, 0.6332, 0.871, 0.6333, 0.871, 0.6323, 0.8763, 0.7264, 0.8515, 0.7263, 0.8462, 0.7264, 0.8462, 0.6375, 0.8465, 0.6375, 0.8464, 0.6383, 0.8412, 0.4896, 0.7744, 0.4894, 0.7622, 0.5173, 0.7591, 0.5175, 0.7726, 0.4547, 0.9536, 0.4545, 0.8878, 0.4633, 0.8878, 0.4635, 0.9535, 0.4374, 0.7326, 0.4374, 0.7495, 0.4314, 0.7494, 0.4315, 0.7326, 0.9144, 0.5982, 0.9143, 0.5423, 0.933, 0.5405, 0.9332, 0.5963, 0.634, 0.6086, 0.6338, 0.7188, 0.627, 0.7172, 0.6272, 0.6078, 0.6393, 0.8274, 0.7071, 0.8192, 0.7071, 0.8246, 0.6393, 0.8329, 0.5175, 0.895, 0.5175, 0.8817, 0.534, 0.8816, 0.534, 0.895, 0.5174, 0.8449, 0.5173, 0.8313, 0.5338, 0.8312, 0.5339, 0.8448, 0.8749, 0.633, 0.885, 0.6518, 0.8769, 0.6544, 0.8687, 0.6392, 0.5175, 0.7911, 0.534, 0.7911, 0.5339, 0.8095, 0.5174, 0.8094, 0.7274, 0.6037, 0.7273, 0.705, 0.721, 0.7062, 0.7211, 0.6044, 0.4102, 0.9536, 0.41, 0.8878, 0.4188, 0.8878, 0.419, 0.9535, 0.3751, 0.9537, 0.3749, 0.8879, 0.3837, 0.8879, 0.3839, 0.9537, 0.8255, 0.9157, 0.8169, 0.9008, 0.8723, 0.8689, 0.8809, 0.8838, 0.4958, 0.9087, 0.4958, 0.9336, 0.4894, 0.9336, 0.4894, 0.9087, 0.6805, 0.9264, 0.6805, 0.9512, 0.6737, 0.9517, 0.6736, 0.9269, 0.4545, 0.8878, 0.4282, 0.8879, 0.4282, 0.866, 0.4545, 0.8659, 0.5203, 0.7507, 0.5205, 0.6858, 0.534, 0.6856, 0.5338, 0.7505, 0.8404, 0.9242, 0.8255, 0.9157, 0.8809, 0.8838, 0.8809, 0.9009, 0.8368, 0.7117, 0.8193, 0.7022, 0.8235, 0.6954, 0.8378, 0.7031, 0.8092, 0.6605, 0.8194, 0.6395, 0.8236, 0.6444, 0.8154, 0.6615, 0.9468, 0.6066, 0.9468, 0.6315, 0.9415, 0.6314, 0.9415, 0.6066, 0.5174, 0.8449, 0.5339, 0.8448, 0.534, 0.8633, 0.5175, 0.8633, 0.8807, 0.5924, 0.8803, 0.4687, 0.8875, 0.4745, 0.8879, 0.5871, 0.8809, 0.9009, 0.8723, 0.9157, 0.8575, 0.9243, 0.8809, 0.9009, 0.8575, 0.9243, 0.8404, 0.9242, 0.4197, 0.9537, 0.4195, 0.8879, 0.4282, 0.8879, 0.4284, 0.9537, 0.9107, 0.6613, 0.9109, 0.6797, 0.8944, 0.6796, 0.8942, 0.6613, 0.6511, 0.8899, 0.7126, 0.8828, 0.7044, 0.8999, 0.6593, 0.9051, 0.8169, 0.8837, 0.8403, 0.8603, 0.8575, 0.8603, 0.8169, 0.8837, 0.8255, 0.8688, 0.8403, 0.8603])
me_cylinder.materials.append(mat_nonerobot2)
me_cylinder.use_remesh_preserve_volume = False
me_cylinder.use_remesh_preserve_attributes = False
me_cylinder.use_mirror_vertex_groups = False
me_cylinder.update()

# ---- objects
ob_cylinder = bpy.data.objects.new('Cylinder', me_cylinder)

# ---- transforms, parenting, visibility, modifiers, constraints
ob_cylinder.location = (0.2, 0.9, 0.09397)
ob_cylinder.lineart.crease_threshold = 0.0

# ---- collection membership
col_collection_1.objects.link(ob_cylinder)

# ---- scene / render settings (as saved in the file)
scene.frame_start = 1; scene.frame_end = 250; scene.frame_set(139)
scene.render.engine = 'BLENDER_EEVEE_NEXT'
scene.render.image_settings.color_mode = 'RGB'
scene.render.image_settings.compression = 90
scene.render.resolution_percentage = 50
scene.render.dither_intensity = 0.0
scene.render.bake_margin = 1
scene.cycles.use_denoising = False
scene.cycles.samples = 10
scene.cycles.sampling_pattern = 'TABULATED_SOBOL'
scene.cycles.light_sampling_threshold = 0.0
scene.cycles.use_adaptive_sampling = False
scene.cycles.use_light_tree = False
scene.cycles.blur_glossy = 0.0
scene.cycles.volume_bounces = 1
scene.cycles.pixel_filter_type = 'GAUSSIAN'
scene.cycles.sample_clamp_indirect = 0.0
scene.view_settings.view_transform = 'Standard'
bpy.context.view_layer.update()

# ---- added for rendering (the .blend has no active camera and no usable light): camera, sun
cam_auto = bpy.data.cameras.new('AutoCamera')
cam_auto.lens = 50.0
cam_auto.sensor_width = 36.0
cam_auto.clip_end = 1000.0
ob_auto_camera = bpy.data.objects.new('AutoCamera', cam_auto)
scene.collection.objects.link(ob_auto_camera)
ob_auto_camera.location = (1.89489, -1.9368, 1.62207)
ob_auto_camera.rotation_euler = (1.09748, -7.21219e-08, 0.694738)
scene.camera = ob_auto_camera
light_auto_sun = bpy.data.lights.new('AutoSun', 'SUN')
light_auto_sun.energy = 3.0
light_auto_sun.angle = 0.0523599
ob_auto_sun = bpy.data.objects.new('AutoSun', light_auto_sun)
scene.collection.objects.link(ob_auto_sun)
ob_auto_sun.rotation_euler = (0.872665, 0.174533, 0.523599)
bpy.context.view_layer.update()
